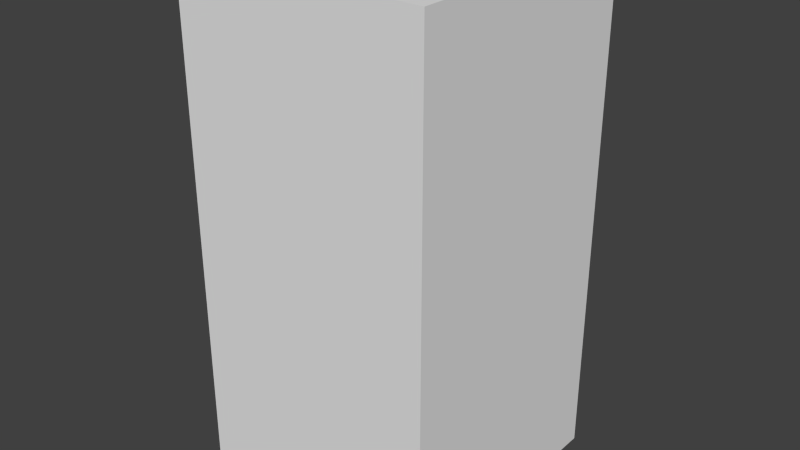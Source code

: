 # Source: blueEyeFour.blend  (saved by Blender 2.68.0; exported with 4.5.12 LTS)
import bpy
from mathutils import Matrix  # noqa: F401  (used for matrix-valued properties, if any)

bpy.ops.wm.read_factory_settings(use_empty=True)
scene = bpy.context.scene
scene.name = 'Scene'

# ---- collections
col_collection_1 = bpy.data.collections.new('Collection 1'); scene.collection.children.link(col_collection_1)

# ---- world
world_world = bpy.data.worlds.new('World'); scene.world = world_world
world_world.color = (0.05088, 0.05088, 0.05088)
world_world.use_sun_shadow = False
world_world.sun_shadow_jitter_overblur = 0.0
world_world.cycles.sampling_method = 'MANUAL'
world_world.cycles.sample_map_resolution = 256

# ---- meshes
me_blueeyefour = bpy.data.meshes.new('blueEyeFour')
me_blueeyefour.from_pydata([(-0.5, -0.5, -1.0), (-0.5, 0.5, -1.0), (0.5, 0.5, -1.0), (0.5, -0.5, -1.0), (-0.5, -0.5, 1.0), (-0.5, 0.5, 1.0), (0.5, 0.5, 1.0), (0.5, -0.5, 1.0)], [], [(4, 5, 1, 0), (5, 6, 2, 1), (6, 7, 3, 2), (7, 4, 0, 3), (0, 1, 2, 3), (7, 6, 5, 4)])
me_blueeyefour.use_remesh_preserve_volume = False
me_blueeyefour.use_remesh_preserve_attributes = False
me_blueeyefour.use_mirror_vertex_groups = False
me_blueeyefour.update()

# ---- objects
ob_blueeyefour = bpy.data.objects.new('blueEyeFour', me_blueeyefour)

# ---- transforms, parenting, visibility, modifiers, constraints
ob_blueeyefour.location = (0.0, 0.0, 0.0)
ob_blueeyefour.lineart.crease_threshold = 0.0

# ---- collection membership
col_collection_1.objects.link(ob_blueeyefour)

# ---- scene / render settings (as saved in the file)
scene.frame_start = 1; scene.frame_end = 250; scene.frame_set(1)
scene.render.engine = 'BLENDER_EEVEE_NEXT'
scene.render.image_settings.color_mode = 'RGB'
scene.render.image_settings.compression = 90
scene.render.resolution_percentage = 50
scene.render.dither_intensity = 0.0
scene.cycles.use_denoising = False
scene.cycles.samples = 10
scene.cycles.sampling_pattern = 'TABULATED_SOBOL'
scene.cycles.light_sampling_threshold = 0.0
scene.cycles.use_adaptive_sampling = False
scene.cycles.use_light_tree = False
scene.cycles.blur_glossy = 0.0
scene.cycles.volume_bounces = 1
scene.cycles.pixel_filter_type = 'GAUSSIAN'
scene.cycles.sample_clamp_indirect = 0.0
scene.view_settings.view_transform = 'Standard'
bpy.context.view_layer.update()

# ---- added for rendering (the .blend has no active camera and no usable light): camera, sun
cam_auto = bpy.data.cameras.new('AutoCamera')
cam_auto.lens = 50.0
cam_auto.sensor_width = 36.0
cam_auto.clip_end = 1000.0
ob_auto_camera = bpy.data.objects.new('AutoCamera', cam_auto)
scene.collection.objects.link(ob_auto_camera)
ob_auto_camera.location = (2.26633, -2.71959, 1.81306)
ob_auto_camera.rotation_euler = (1.09748, -7.21219e-08, 0.694738)
scene.camera = ob_auto_camera
light_auto_sun = bpy.data.lights.new('AutoSun', 'SUN')
light_auto_sun.energy = 3.0
light_auto_sun.angle = 0.0523599
ob_auto_sun = bpy.data.objects.new('AutoSun', light_auto_sun)
scene.collection.objects.link(ob_auto_sun)
ob_auto_sun.rotation_euler = (0.872665, 0.174533, 0.523599)
bpy.context.view_layer.update()
